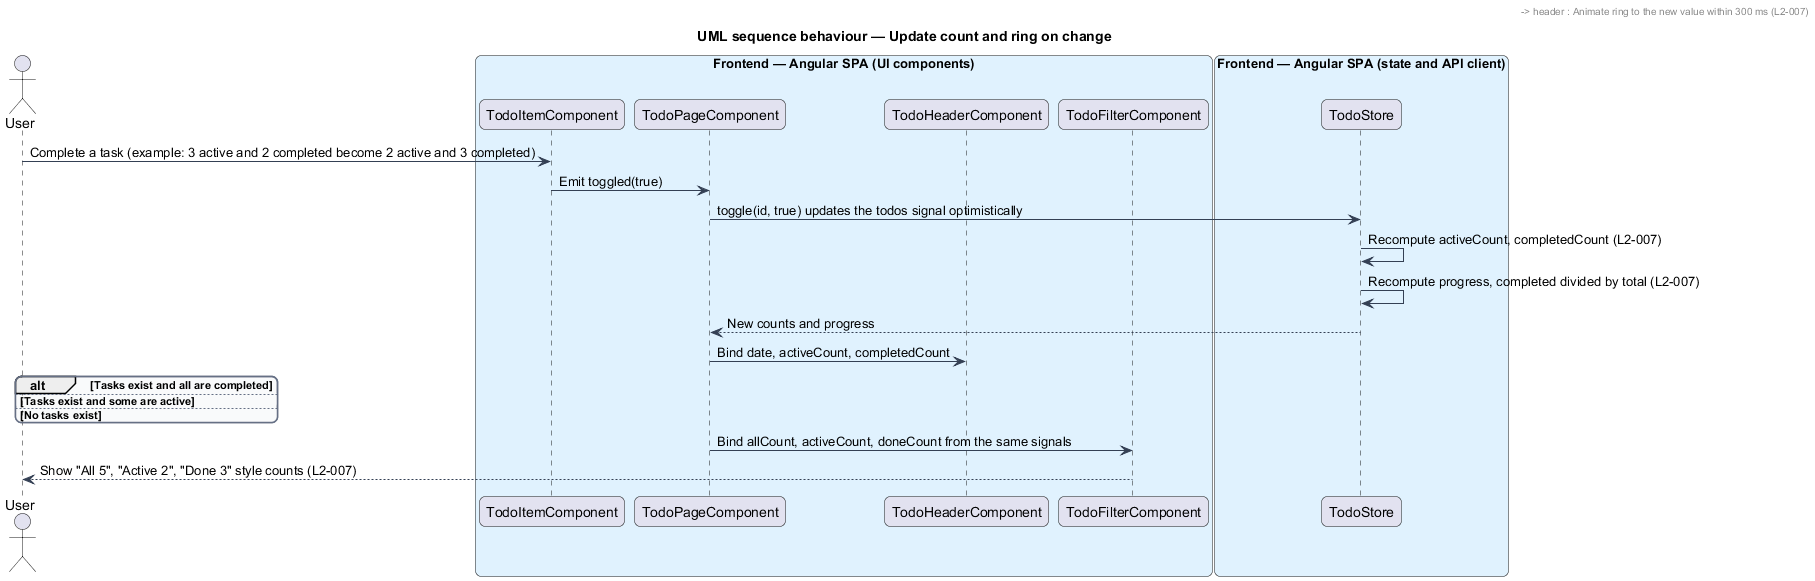

The diagram above was rendered by PlantUML. Its source (embedded in the PNG):
@startuml
title UML sequence behaviour — Update count and ring on change
skinparam backgroundColor #FFFFFF
skinparam shadowing false
skinparam roundcorner 12
skinparam defaultFontName Arial
skinparam ArrowColor #344054
skinparam rectangle {
  BorderColor #344054
  FontColor #101828
}
skinparam package {
  BorderColor #667085
  FontColor #101828
  BackgroundColor #F9FAFB
}
actor "User" as user
box "Frontend — Angular SPA (UI components)" #E0F2FE
  participant "TodoItemComponent" as item
  participant "TodoPageComponent" as page
  participant "TodoHeaderComponent" as header
  participant "TodoFilterComponent" as filter
end box
box "Frontend — Angular SPA (state and API client)" #E0F2FE
  participant "TodoStore" as store
end box
user -> item : Complete a task (example: 3 active and 2 completed become 2 active and 3 completed)
item -> page : Emit toggled(true)
page -> store : toggle(id, true) updates the todos signal optimistically
store -> store : Recompute activeCount, completedCount (L2-007)
store -> store : Recompute progress, completed divided by total (L2-007)
store --> page : New counts and progress
page -> header : Bind date, activeCount, completedCount
alt Tasks exist and all are completed
  header --> user : Show "All done" instead of a number (L2-007)
else Tasks exist and some are active
  header --> user : Show "n left", for example "2 left" with the ring 60% filled (L2-007)
else No tasks exist
  header --> user : Show "0 left" with an empty ring (L2-007)
end
header -> header : Animate ring to the new value within 300 ms (L2-007)
page -> filter : Bind allCount, activeCount, doneCount from the same signals
filter --> user : Show "All 5", "Active 2", "Done 3" style counts (L2-007)
@enduml